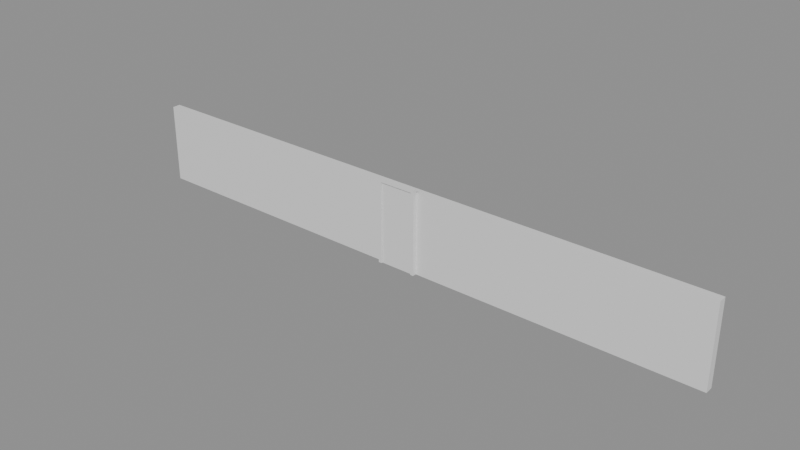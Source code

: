 # Source: e1981_after.blend  (saved by Blender 5.2.44; exported with 4.5.12 LTS)
import bpy
from mathutils import Matrix  # noqa: F401  (used for matrix-valued properties, if any)

bpy.ops.wm.read_factory_settings(use_empty=True)
scene = bpy.context.scene
scene.name = 'Scene'

# ---- materials (node trees are filled in below, after node groups)
mat_ladrillo_rojo = bpy.data.materials.new('Ladrillo_Rojo')
mat_marco_negro = bpy.data.materials.new('Marco_Negro')
mat_madera_roble = bpy.data.materials.new('Madera_Roble')

# ---- material node trees
mat_ladrillo_rojo.use_nodes = True; mat_ladrillo_rojo.node_tree.nodes.clear()
_N = mat_ladrillo_rojo.node_tree.nodes; _L = mat_ladrillo_rojo.node_tree.links
n0 = _N.new('ShaderNodeBsdfPrincipled'); n0.name = 'Principled BSDF'; n0.location = (-200, 100)
n0.inputs[3].default_value = 1.45
n0.inputs[10].default_value = 0.005
n1 = _N.new('ShaderNodeOutputMaterial'); n1.name = 'Material Output'; n1.location = (200, 100)
_L.new(n0.outputs[0], n1.inputs[0])
n1.is_active_output = True
mat_marco_negro.use_nodes = True; mat_marco_negro.node_tree.nodes.clear()
_N = mat_marco_negro.node_tree.nodes; _L = mat_marco_negro.node_tree.links
n0 = _N.new('ShaderNodeBsdfPrincipled'); n0.name = 'Principled BSDF'; n0.location = (-200, 100)
n0.inputs[3].default_value = 1.45
n0.inputs[10].default_value = 0.005
n1 = _N.new('ShaderNodeOutputMaterial'); n1.name = 'Material Output'; n1.location = (200, 100)
_L.new(n0.outputs[0], n1.inputs[0])
n1.is_active_output = True
mat_madera_roble.use_nodes = True; mat_madera_roble.node_tree.nodes.clear()
_N = mat_madera_roble.node_tree.nodes; _L = mat_madera_roble.node_tree.links
n0 = _N.new('ShaderNodeBsdfPrincipled'); n0.name = 'Principled BSDF'; n0.location = (-200, 100)
n0.inputs[3].default_value = 1.45
n0.inputs[10].default_value = 0.005
n1 = _N.new('ShaderNodeOutputMaterial'); n1.name = 'Material Output'; n1.location = (200, 100)
_L.new(n0.outputs[0], n1.inputs[0])
n1.is_active_output = True

# ---- meshes
me_muro_perimetral_cuerpo_mesh = bpy.data.meshes.new('Muro_Perimetral_Cuerpo_mesh')
me_muro_perimetral_cuerpo_mesh.from_pydata([(0.0, 0.0, 0.0), (15.0, 0.0, 0.0), (8.0, 0.105, 0.0), (15.0, 0.2, 0.0), (0.0, 0.2, 0.0), (7.0, 0.105, 0.0), (0.0, 0.0, 2.0), (15.0, 0.0, 2.0), (15.0, 0.2, 2.0), (0.0, 0.2, 2.0), (7.0, 0.0, 2.0), (8.0, 0.0, 2.0), (8.0, 0.105, 2.0), (7.0, 0.105, 2.0), (7.0, 0.0, 0.0), (8.0, 0.0, 0.0)], [], [(2, 15, 1, 3, 4, 0, 14, 5), (11, 7, 8, 9, 6, 10, 13, 12), (6, 0, 14, 10), (15, 1, 7, 11), (1, 3, 8, 7), (3, 4, 9, 8), (4, 0, 6, 9), (2, 15, 14, 5), (11, 12, 2, 15), (13, 5, 2, 12), (5, 13, 10, 14)])
me_muro_perimetral_cuerpo_mesh.materials.append(mat_ladrillo_rojo)
me_muro_perimetral_cuerpo_mesh.materials.append(None)
me_muro_perimetral_cuerpo_mesh.update()
me_puerta_jardin_jamba_izq_mesh = bpy.data.meshes.new('Puerta_Jardin_Jamba_Izq_mesh')
me_puerta_jardin_jamba_izq_mesh.from_pydata([(0.0, 0.0, 0.0), (0.08, 0.0, 0.0), (0.08, 0.1, 0.0), (0.0, 0.1, 0.0), (0.0, 0.0, 2.1), (0.08, 0.0, 2.1), (0.08, 0.1, 2.1), (0.0, 0.1, 2.1)], [], [(0, 1, 2, 3), (4, 5, 6, 7), (0, 1, 5, 4), (1, 2, 6, 5), (2, 3, 7, 6), (3, 0, 4, 7)])
me_puerta_jardin_jamba_izq_mesh.materials.append(mat_marco_negro)
me_puerta_jardin_jamba_izq_mesh.update()
me_puerta_jardin_jamba_der_mesh = bpy.data.meshes.new('Puerta_Jardin_Jamba_Der_mesh')
me_puerta_jardin_jamba_der_mesh.from_pydata([(0.0, 0.0, 0.0), (0.08, 0.0, 0.0), (0.08, 0.1, 0.0), (0.0, 0.1, 0.0), (0.0, 0.0, 2.1), (0.08, 0.0, 2.1), (0.08, 0.1, 2.1), (0.0, 0.1, 2.1)], [], [(0, 1, 2, 3), (4, 5, 6, 7), (0, 1, 5, 4), (1, 2, 6, 5), (2, 3, 7, 6), (3, 0, 4, 7)])
me_puerta_jardin_jamba_der_mesh.materials.append(mat_marco_negro)
me_puerta_jardin_jamba_der_mesh.update()
me_puerta_jardin_dintel_mesh = bpy.data.meshes.new('Puerta_Jardin_Dintel_mesh')
me_puerta_jardin_dintel_mesh.from_pydata([(0.0, 0.0, 0.0), (0.84, 0.0, 0.0), (0.84, 0.1, 0.0), (0.0, 0.1, 0.0), (0.0, 0.0, 0.08), (0.84, 0.0, 0.08), (0.84, 0.1, 0.08), (0.0, 0.1, 0.08)], [], [(0, 1, 2, 3), (4, 5, 6, 7), (0, 1, 5, 4), (1, 2, 6, 5), (2, 3, 7, 6), (3, 0, 4, 7)])
me_puerta_jardin_dintel_mesh.materials.append(mat_marco_negro)
me_puerta_jardin_dintel_mesh.update()
me_puerta_jardin_panel_mesh = bpy.data.meshes.new('Puerta_Jardin_Panel_mesh')
me_puerta_jardin_panel_mesh.from_pydata([(0.0, 0.0, 0.0), (0.83, 0.0, 0.0), (0.83, 0.04, 0.0), (0.0, 0.04, 0.0), (0.0, 0.0, 2.01), (0.83, 0.0, 2.01), (0.83, 0.04, 2.01), (0.0, 0.04, 2.01)], [], [(0, 1, 2, 3), (4, 5, 6, 7), (0, 1, 5, 4), (1, 2, 6, 5), (2, 3, 7, 6), (3, 0, 4, 7)])
me_puerta_jardin_panel_mesh.materials.append(mat_madera_roble)
me_puerta_jardin_panel_mesh.update()

# ---- objects
ob_muro_perimetral = bpy.data.objects.new('Muro_Perimetral', None)
ob_muro_perimetral_cuerpo = bpy.data.objects.new('Muro_Perimetral_Cuerpo', me_muro_perimetral_cuerpo_mesh)
ob_puerta_jardin = bpy.data.objects.new('Puerta_Jardin', None)
ob_puerta_jardin_jamba_izq = bpy.data.objects.new('Puerta_Jardin_Jamba_Izq', me_puerta_jardin_jamba_izq_mesh)
ob_puerta_jardin_jamba_der = bpy.data.objects.new('Puerta_Jardin_Jamba_Der', me_puerta_jardin_jamba_der_mesh)
ob_puerta_jardin_dintel = bpy.data.objects.new('Puerta_Jardin_Dintel', me_puerta_jardin_dintel_mesh)
ob_puerta_jardin_panel = bpy.data.objects.new('Puerta_Jardin_Panel', me_puerta_jardin_panel_mesh)

# ---- transforms, parenting, visibility, modifiers, constraints
ob_muro_perimetral.location = (0.0, 0.0, 0.0)
ob_muro_perimetral.empty_display_type = 'ARROWS'
ob_muro_perimetral_cuerpo.parent = ob_muro_perimetral
ob_muro_perimetral_cuerpo.location = (0.0, 0.0, 0.0)
ob_puerta_jardin.location = (7.0, -0.1, 0.0)
ob_puerta_jardin.empty_display_type = 'ARROWS'
ob_puerta_jardin_jamba_izq.parent = ob_puerta_jardin
ob_puerta_jardin_jamba_izq.location = (0.0, 0.0, 0.0)
ob_puerta_jardin_jamba_der.parent = ob_puerta_jardin
ob_puerta_jardin_jamba_der.location = (0.92, 0.0, 0.0)
ob_puerta_jardin_dintel.parent = ob_puerta_jardin
ob_puerta_jardin_dintel.location = (0.08, 0.0, 2.02)
ob_puerta_jardin_panel.parent = ob_puerta_jardin
ob_puerta_jardin_panel.location = (0.085, 0.03, 0.005)

# ---- collection membership
scene.collection.objects.link(ob_muro_perimetral)
scene.collection.objects.link(ob_muro_perimetral_cuerpo)
scene.collection.objects.link(ob_puerta_jardin)
scene.collection.objects.link(ob_puerta_jardin_jamba_izq)
scene.collection.objects.link(ob_puerta_jardin_jamba_der)
scene.collection.objects.link(ob_puerta_jardin_dintel)
scene.collection.objects.link(ob_puerta_jardin_panel)

# ---- scene / render settings (as saved in the file)
scene.frame_start = 1; scene.frame_end = 250; scene.frame_set(1)
scene.render.engine = 'BLENDER_EEVEE_NEXT'
scene.render.bake_bias = 0.0
scene.render.bake_samples = 0
scene.render.compositor_device = 'GPU'
scene.eevee.use_volume_custom_range = False
scene.eevee.fast_gi_thickness_near = 0.1
scene.eevee.fast_gi_thickness_far = 0.0
scene.eevee.ray_tracing_options.screen_trace_thickness = 0.1
bpy.context.view_layer.update()

# ---- added for rendering (the .blend has no active camera and no usable light): camera, sun + grey world if the file has none
cam_auto = bpy.data.cameras.new('AutoCamera')
cam_auto.lens = 50.0
cam_auto.sensor_width = 36.0
cam_auto.clip_end = 1000.0
ob_auto_camera = bpy.data.objects.new('AutoCamera', cam_auto)
scene.collection.objects.link(ob_auto_camera)
ob_auto_camera.location = (21.5165, -16.7698, 12.2632)
ob_auto_camera.rotation_euler = (1.09748, -7.21219e-08, 0.694738)
scene.camera = ob_auto_camera
light_auto_sun = bpy.data.lights.new('AutoSun', 'SUN')
light_auto_sun.energy = 3.0
light_auto_sun.angle = 0.0523599
ob_auto_sun = bpy.data.objects.new('AutoSun', light_auto_sun)
scene.collection.objects.link(ob_auto_sun)
ob_auto_sun.rotation_euler = (0.872665, 0.174533, 0.523599)
if scene.world is None:
    world_auto = bpy.data.worlds.new('AutoWorld')
    world_auto.color = (0.3, 0.3, 0.3)
    scene.world = world_auto
bpy.context.view_layer.update()
